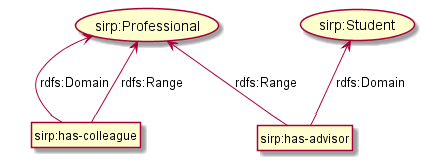

The diagram above was rendered by PlantUML. Its source (embedded in the PNG):
@startuml

(sirp:has-advisor) -up-> (sirp:Student) : rdfs:Domain
(sirp:has-advisor) -up-> (sirp:Professional) : rdfs:Range

(sirp:has-colleague) -up-> (sirp:Professional) : rdfs:Range
(sirp:has-colleague) -up-> (sirp:Professional) : rdfs:Range

@enduml